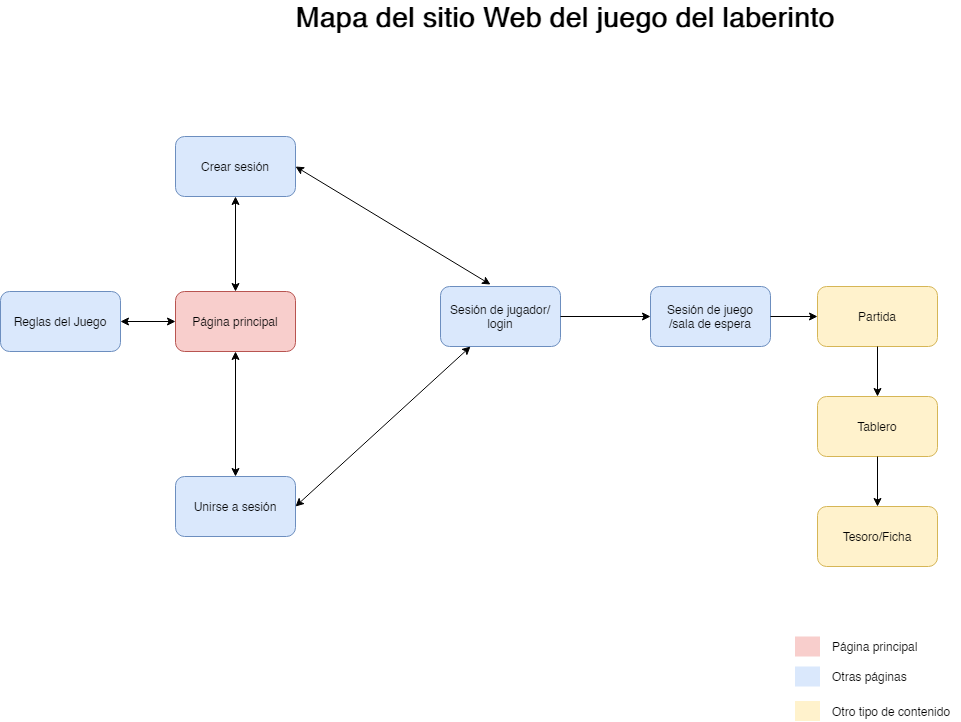

The diagram above was exported from draw.io. Its source (the exported page's mxGraphModel, read from the mxfile embedded in the PNG):
<mxGraphModel dx="868" dy="1651" grid="1" gridSize="10" guides="1" tooltips="1" connect="1" arrows="1" fold="1" page="1" pageScale="1" pageWidth="827" pageHeight="1169" math="0" shadow="0">
  <root>
    <mxCell id="0" />
    <mxCell id="1" parent="0" />
    <mxCell id="pHOS13r_JhR2K-UvtReC-3" value="Sesión de juego&lt;br&gt;/sala de espera" style="rounded=1;whiteSpace=wrap;html=1;fillColor=#dae8fc;strokeColor=#6c8ebf;" parent="1" vertex="1">
      <mxGeometry x="670" y="180" width="120" height="60" as="geometry" />
    </mxCell>
    <mxCell id="pHOS13r_JhR2K-UvtReC-4" value="Sesión de jugador/&lt;br&gt;login" style="rounded=1;whiteSpace=wrap;html=1;fillColor=#dae8fc;strokeColor=#6c8ebf;" parent="1" vertex="1">
      <mxGeometry x="460" y="180" width="120" height="60" as="geometry" />
    </mxCell>
    <mxCell id="pHOS13r_JhR2K-UvtReC-5" value="Partida" style="rounded=1;whiteSpace=wrap;html=1;fillColor=#fff2cc;strokeColor=#d6b656;" parent="1" vertex="1">
      <mxGeometry x="837" y="180" width="120" height="60" as="geometry" />
    </mxCell>
    <mxCell id="pHOS13r_JhR2K-UvtReC-6" value="Tablero" style="rounded=1;whiteSpace=wrap;html=1;fillColor=#fff2cc;strokeColor=#d6b656;" parent="1" vertex="1">
      <mxGeometry x="837" y="290" width="120" height="60" as="geometry" />
    </mxCell>
    <mxCell id="pHOS13r_JhR2K-UvtReC-7" value="Tesoro/Ficha" style="rounded=1;whiteSpace=wrap;html=1;fillColor=#fff2cc;strokeColor=#d6b656;" parent="1" vertex="1">
      <mxGeometry x="837" y="400" width="120" height="60" as="geometry" />
    </mxCell>
    <mxCell id="pHOS13r_JhR2K-UvtReC-12" value="Reglas del Juego" style="rounded=1;whiteSpace=wrap;html=1;fillColor=#dae8fc;strokeColor=#6c8ebf;" parent="1" vertex="1">
      <mxGeometry x="20" y="185" width="120" height="60" as="geometry" />
    </mxCell>
    <mxCell id="OjQ5tKyXjPz2HskHC7QB-16" value="&lt;font style=&quot;font-size: 28px&quot;&gt;&lt;b&gt;&lt;font style=&quot;font-size: 28px&quot;&gt;Mapa del sitio Web del juego del laberinto&lt;/font&gt;&lt;/b&gt;&lt;/font&gt;" style="text;html=1;strokeColor=none;fillColor=none;align=center;verticalAlign=middle;whiteSpace=wrap;rounded=0;" parent="1" vertex="1">
      <mxGeometry x="300" y="-100" width="570" height="20" as="geometry" />
    </mxCell>
    <mxCell id="NC0fAaNFEwcaKfjp5HiL-1" value="Crear sesión" style="rounded=1;whiteSpace=wrap;html=1;fillColor=#dae8fc;strokeColor=#6c8ebf;" parent="1" vertex="1">
      <mxGeometry x="195" y="30" width="120" height="60" as="geometry" />
    </mxCell>
    <mxCell id="NC0fAaNFEwcaKfjp5HiL-4" value="" style="endArrow=classic;html=1;exitX=1;exitY=0.5;exitDx=0;exitDy=0;entryX=0;entryY=0.5;entryDx=0;entryDy=0;endFill=1;startArrow=classic;startFill=1;" parent="1" source="pHOS13r_JhR2K-UvtReC-12" target="pHOS13r_JhR2K-UvtReC-1" edge="1">
      <mxGeometry width="50" height="50" relative="1" as="geometry">
        <mxPoint x="660" y="250" as="sourcePoint" />
        <mxPoint x="710" y="200" as="targetPoint" />
      </mxGeometry>
    </mxCell>
    <mxCell id="NC0fAaNFEwcaKfjp5HiL-3" value="Unirse a sesión" style="rounded=1;whiteSpace=wrap;html=1;fillColor=#dae8fc;strokeColor=#6c8ebf;" parent="1" vertex="1">
      <mxGeometry x="195" y="370" width="120" height="60" as="geometry" />
    </mxCell>
    <mxCell id="NC0fAaNFEwcaKfjp5HiL-5" value="" style="endArrow=classic;html=1;exitX=1;exitY=0.5;exitDx=0;exitDy=0;entryX=0.417;entryY=-0.033;entryDx=0;entryDy=0;entryPerimeter=0;startArrow=classic;startFill=1;endFill=1;" parent="1" source="NC0fAaNFEwcaKfjp5HiL-1" target="pHOS13r_JhR2K-UvtReC-4" edge="1">
      <mxGeometry width="50" height="50" relative="1" as="geometry">
        <mxPoint x="660" y="250" as="sourcePoint" />
        <mxPoint x="710" y="200" as="targetPoint" />
      </mxGeometry>
    </mxCell>
    <mxCell id="Ym7X_remIqSRlvzW1HXZ-1" value="" style="endArrow=classic;html=1;exitX=0.5;exitY=0;exitDx=0;exitDy=0;entryX=0.5;entryY=1;entryDx=0;entryDy=0;startArrow=classic;startFill=1;endFill=1;" parent="1" source="NC0fAaNFEwcaKfjp5HiL-3" target="pHOS13r_JhR2K-UvtReC-1" edge="1">
      <mxGeometry width="50" height="50" relative="1" as="geometry">
        <mxPoint x="230" y="160" as="sourcePoint" />
        <mxPoint x="280" y="110" as="targetPoint" />
      </mxGeometry>
    </mxCell>
    <mxCell id="pHOS13r_JhR2K-UvtReC-1" value="Página principal" style="rounded=1;whiteSpace=wrap;html=1;fillColor=#f8cecc;strokeColor=#b85450;" parent="1" vertex="1">
      <mxGeometry x="195" y="185" width="120" height="60" as="geometry" />
    </mxCell>
    <mxCell id="Ym7X_remIqSRlvzW1HXZ-2" value="" style="endArrow=classic;html=1;exitX=1;exitY=0.5;exitDx=0;exitDy=0;entryX=0;entryY=0.5;entryDx=0;entryDy=0;targetPerimeterSpacing=1;endFill=1;" parent="1" source="pHOS13r_JhR2K-UvtReC-4" target="pHOS13r_JhR2K-UvtReC-3" edge="1">
      <mxGeometry width="50" height="50" relative="1" as="geometry">
        <mxPoint x="740" y="310" as="sourcePoint" />
        <mxPoint x="790" y="260" as="targetPoint" />
      </mxGeometry>
    </mxCell>
    <mxCell id="PYj-XyLCpV2brSrYKPn8-1" value="" style="endArrow=classic;html=1;exitX=1;exitY=0.5;exitDx=0;exitDy=0;entryX=0;entryY=0.5;entryDx=0;entryDy=0;targetPerimeterSpacing=1;endFill=1;" parent="1" source="pHOS13r_JhR2K-UvtReC-3" target="pHOS13r_JhR2K-UvtReC-5" edge="1">
      <mxGeometry width="50" height="50" relative="1" as="geometry">
        <mxPoint x="590" y="220" as="sourcePoint" />
        <mxPoint x="680" y="220" as="targetPoint" />
      </mxGeometry>
    </mxCell>
    <mxCell id="PYj-XyLCpV2brSrYKPn8-2" value="" style="endArrow=classic;html=1;exitX=0.5;exitY=1;exitDx=0;exitDy=0;entryX=0.5;entryY=0;entryDx=0;entryDy=0;targetPerimeterSpacing=1;endFill=1;" parent="1" source="pHOS13r_JhR2K-UvtReC-5" target="pHOS13r_JhR2K-UvtReC-6" edge="1">
      <mxGeometry width="50" height="50" relative="1" as="geometry">
        <mxPoint x="800" y="220" as="sourcePoint" />
        <mxPoint x="847" y="220" as="targetPoint" />
      </mxGeometry>
    </mxCell>
    <mxCell id="PYj-XyLCpV2brSrYKPn8-3" value="" style="endArrow=classic;html=1;exitX=0.5;exitY=1;exitDx=0;exitDy=0;entryX=0.5;entryY=0;entryDx=0;entryDy=0;targetPerimeterSpacing=1;endFill=1;" parent="1" source="pHOS13r_JhR2K-UvtReC-6" target="pHOS13r_JhR2K-UvtReC-7" edge="1">
      <mxGeometry width="50" height="50" relative="1" as="geometry">
        <mxPoint x="907" y="250" as="sourcePoint" />
        <mxPoint x="907" y="300" as="targetPoint" />
      </mxGeometry>
    </mxCell>
    <mxCell id="2ET2qVvQqJPYC4ib1m-E-1" value="" style="endArrow=classic;html=1;startArrow=classic;startFill=1;endFill=1;" parent="1" source="pHOS13r_JhR2K-UvtReC-1" edge="1">
      <mxGeometry width="50" height="50" relative="1" as="geometry">
        <mxPoint x="120" y="80" as="sourcePoint" />
        <mxPoint x="255" y="90" as="targetPoint" />
      </mxGeometry>
    </mxCell>
    <mxCell id="WgNXjxiJSG1m3hjWsb6L-1" value="" style="endArrow=classic;html=1;exitX=0.25;exitY=1;exitDx=0;exitDy=0;startArrow=classic;startFill=1;endFill=1;entryX=1;entryY=0.5;entryDx=0;entryDy=0;" parent="1" source="pHOS13r_JhR2K-UvtReC-4" target="NC0fAaNFEwcaKfjp5HiL-3" edge="1">
      <mxGeometry width="50" height="50" relative="1" as="geometry">
        <mxPoint x="510" y="440" as="sourcePoint" />
        <mxPoint x="580" y="430" as="targetPoint" />
        <Array as="points" />
      </mxGeometry>
    </mxCell>
    <mxCell id="g5yRpotw5Orsw9_m7dTx-1" value="" style="rounded=0;whiteSpace=wrap;html=1;fillColor=#f8cecc;strokeColor=none;" parent="1" vertex="1">
      <mxGeometry x="814.5" y="530" width="25" height="20" as="geometry" />
    </mxCell>
    <mxCell id="g5yRpotw5Orsw9_m7dTx-2" value="" style="rounded=0;whiteSpace=wrap;html=1;fillColor=#dae8fc;strokeColor=none;" parent="1" vertex="1">
      <mxGeometry x="814.5" y="560" width="25" height="20" as="geometry" />
    </mxCell>
    <mxCell id="g5yRpotw5Orsw9_m7dTx-3" value="" style="rounded=0;whiteSpace=wrap;html=1;fillColor=#fff2cc;strokeColor=none;" parent="1" vertex="1">
      <mxGeometry x="814.5" y="594.5" width="25" height="20" as="geometry" />
    </mxCell>
    <mxCell id="g5yRpotw5Orsw9_m7dTx-4" value="Página principal" style="text;html=1;strokeColor=none;fillColor=none;align=left;verticalAlign=middle;whiteSpace=wrap;rounded=0;" parent="1" vertex="1">
      <mxGeometry x="849.5" y="530" width="100" height="20" as="geometry" />
    </mxCell>
    <mxCell id="g5yRpotw5Orsw9_m7dTx-5" value="Otras páginas" style="text;html=1;strokeColor=none;fillColor=none;align=left;verticalAlign=middle;whiteSpace=wrap;rounded=0;" parent="1" vertex="1">
      <mxGeometry x="849.5" y="560" width="100" height="20" as="geometry" />
    </mxCell>
    <mxCell id="g5yRpotw5Orsw9_m7dTx-6" value="Otro tipo de contenido" style="text;html=1;strokeColor=none;fillColor=none;align=left;verticalAlign=middle;whiteSpace=wrap;rounded=0;" parent="1" vertex="1">
      <mxGeometry x="849.5" y="594.5" width="130" height="20" as="geometry" />
    </mxCell>
  </root>
</mxGraphModel>